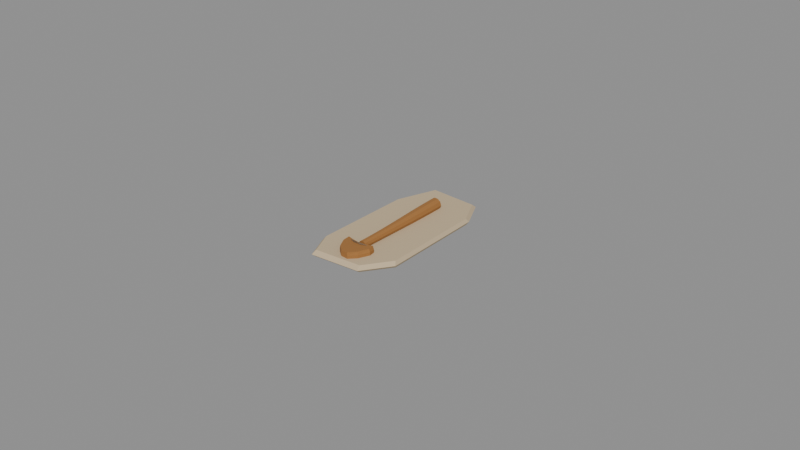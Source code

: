 # Source: source.blend  (saved by Blender 4.3.34; exported with 4.5.12 LTS)
import bpy
from mathutils import Matrix  # noqa: F401  (used for matrix-valued properties, if any)

bpy.ops.wm.read_factory_settings(use_empty=True)
scene = bpy.context.scene
scene.name = 'Scene'

# ---- collections
col_export = bpy.data.collections.new('EXPORT'); scene.collection.children.link(col_export)

# ---- materials (node trees are filled in below, after node groups)
mat_light = bpy.data.materials.new('light')
mat_light.use_backface_culling = True
mat_light.diffuse_color = (0.5776, 0.4508, 0.2831, 1.0)
mat_light.roughness = 0.85
mat_fossil = bpy.data.materials.new('fossil')
mat_fossil.use_backface_culling = True
mat_fossil.diffuse_color = (0.3515, 0.1529, 0.0382, 1.0)
mat_fossil.roughness = 0.85
mat_dark = bpy.data.materials.new('dark')
mat_dark.use_backface_culling = True
mat_dark.diffuse_color = (0.1651, 0.107, 0.06125, 1.0)
mat_dark.roughness = 0.85

# ---- material node trees
mat_light.use_nodes = True; mat_light.node_tree.nodes.clear()
_N = mat_light.node_tree.nodes; _L = mat_light.node_tree.links
n0 = _N.new('ShaderNodeBsdfPrincipled'); n0.name = 'Principled BSDF'; n0.location = (0, 0)
n0.inputs[0].default_value = (0.5776, 0.4508, 0.2831, 1.0)
n0.inputs[2].default_value = 0.85
n1 = _N.new('ShaderNodeOutputMaterial'); n1.name = 'Material Output'; n1.location = (0, 0)
_L.new(n0.outputs[0], n1.inputs[0])
n1.is_active_output = True
mat_fossil.use_nodes = True; mat_fossil.node_tree.nodes.clear()
_N = mat_fossil.node_tree.nodes; _L = mat_fossil.node_tree.links
n0 = _N.new('ShaderNodeBsdfPrincipled'); n0.name = 'Principled BSDF'; n0.location = (0, 0)
n0.inputs[0].default_value = (0.3515, 0.1529, 0.0382, 1.0)
n0.inputs[2].default_value = 0.85
n1 = _N.new('ShaderNodeOutputMaterial'); n1.name = 'Material Output'; n1.location = (0, 0)
_L.new(n0.outputs[0], n1.inputs[0])
n1.is_active_output = True
mat_dark.use_nodes = True; mat_dark.node_tree.nodes.clear()
_N = mat_dark.node_tree.nodes; _L = mat_dark.node_tree.links
n0 = _N.new('ShaderNodeBsdfPrincipled'); n0.name = 'Principled BSDF'; n0.location = (0, 0)
n0.inputs[0].default_value = (0.1651, 0.107, 0.06125, 1.0)
n0.inputs[2].default_value = 0.85
n1 = _N.new('ShaderNodeOutputMaterial'); n1.name = 'Material Output'; n1.location = (0, 0)
_L.new(n0.outputs[0], n1.inputs[0])
n1.is_active_output = True

# ---- meshes
me_illustrative_sediment_support_mesh = bpy.data.meshes.new('illustrative_sediment_support-mesh')
me_illustrative_sediment_support_mesh.from_pydata([(-0.01248, -0.01848, 0.0), (-0.008986, -0.0264, 0.0), (0.00649, -0.02534, 0.0), (0.01248, -0.0169, 0.0), (0.01198, 0.01637, 0.0), (0.007738, 0.02534, 0.0), (-0.007488, 0.0264, 0.0), (-0.01223, 0.01373, 0.0), (-0.013, -0.01925, 0.0009), (-0.00936, -0.0275, 0.0009), (0.00676, -0.0264, 0.0009), (0.013, -0.0176, 0.0009), (0.01248, 0.01705, 0.0009), (0.00806, 0.0264, 0.0009), (-0.0078, 0.0275, 0.0009), (-0.01274, 0.0143, 0.0009), (-0.01235, -0.01829, 0.002), (-0.008892, -0.02613, 0.002), (0.006422, -0.02508, 0.002), (0.01235, -0.01672, 0.002), (0.01186, 0.0162, 0.002), (0.007657, 0.02508, 0.002), (-0.00741, 0.02613, 0.002), (-0.0121, 0.01359, 0.002)], [], [(7, 6, 5, 4, 3, 2, 1, 0), (0, 1, 9, 8), (1, 2, 10, 9), (2, 3, 11, 10), (3, 4, 12, 11), (4, 5, 13, 12), (5, 6, 14, 13), (6, 7, 15, 14), (7, 0, 8, 15), (8, 9, 17, 16), (9, 10, 18, 17), (10, 11, 19, 18), (11, 12, 20, 19), (12, 13, 21, 20), (13, 14, 22, 21), (14, 15, 23, 22), (15, 8, 16, 23), (16, 17, 18, 19, 20, 21, 22, 23)])
me_illustrative_sediment_support_mesh.materials.append(mat_light)
me_illustrative_sediment_support_mesh.update()
me_mineralized_stalk_mesh = bpy.data.meshes.new('mineralized_stalk-mesh')
me_mineralized_stalk_mesh.from_pydata([(0.001949, 0.01705, 0.003), (0.001577, 0.01704, 0.004146), (0.0006024, 0.01701, 0.004855), (-0.0006024, 0.01699, 0.004855), (-0.001577, 0.01696, 0.004146), (-0.001949, 0.01695, 0.003), (-0.001577, 0.01696, 0.001854), (-0.0006024, 0.01699, 0.001145), (0.0006024, 0.01701, 0.001145), (0.001577, 0.01704, 0.001854), (0.001993, 0.01492, 0.003), (0.001622, 0.01491, 0.004142), (0.0006502, 0.01489, 0.004848), (-0.0005505, 0.01486, 0.004848), (-0.001522, 0.01484, 0.004142), (-0.001893, 0.01483, 0.003), (-0.001522, 0.01484, 0.001858), (-0.0005505, 0.01486, 0.001152), (0.0006502, 0.01489, 0.001152), (0.001622, 0.01491, 0.001858), (0.002022, 0.01279, 0.003), (0.001655, 0.01279, 0.004131), (0.0006932, 0.01276, 0.004829), (-0.0004952, 0.01274, 0.004829), (-0.001457, 0.01271, 0.004131), (-0.001824, 0.01271, 0.003), (-0.001457, 0.01271, 0.001869), (-0.0004952, 0.01274, 0.001171), (0.0006932, 0.01276, 0.001171), (0.001655, 0.01279, 0.001869), (0.002037, 0.01067, 0.003), (0.001676, 0.01066, 0.004112), (0.0007307, 0.01064, 0.004798), (-0.0004377, 0.01061, 0.004798), (-0.001383, 0.01059, 0.004112), (-0.001744, 0.01058, 0.003), (-0.001383, 0.01059, 0.001888), (-0.0004377, 0.01061, 0.001202), (0.0007307, 0.01064, 0.001202), (0.001676, 0.01066, 0.001888), (0.002039, 0.008538, 0.003), (0.001686, 0.008531, 0.004086), (0.0007626, 0.008512, 0.004757), (-0.000379, 0.008488, 0.004757), (-0.001303, 0.008469, 0.004086), (-0.001655, 0.008462, 0.003), (-0.001303, 0.008469, 0.001914), (-0.000379, 0.008488, 0.001243), (0.0007626, 0.008512, 0.001243), (0.001686, 0.008531, 0.001914), (0.002028, 0.006409, 0.003), (0.001686, 0.006403, 0.004055), (0.0007885, 0.006386, 0.004707), (-0.0003204, 0.006364, 0.004707), (-0.001217, 0.006347, 0.004055), (-0.00156, 0.006341, 0.003), (-0.001217, 0.006347, 0.001945), (-0.0003204, 0.006364, 0.001293), (0.0007885, 0.006386, 0.001293), (0.001686, 0.006403, 0.001945), (0.002006, 0.00428, 0.003), (0.001675, 0.004274, 0.004019), (0.0008084, 0.004259, 0.004649), (-0.0002631, 0.004241, 0.004649), (-0.00113, 0.004226, 0.004019), (-0.001461, 0.00422, 0.003), (-0.00113, 0.004226, 0.001981), (-0.0002631, 0.004241, 0.001351), (0.0008084, 0.004259, 0.001351), (0.001675, 0.004274, 0.001981), (0.001975, 0.00215, 0.003), (0.001657, 0.002145, 0.003981), (0.0008225, 0.002133, 0.004587), (-0.0002085, 0.002117, 0.004587), (-0.001042, 0.002105, 0.003981), (-0.001361, 0.0021, 0.003), (-0.001042, 0.002105, 0.002019), (-0.0002085, 0.002117, 0.001413), (0.0008225, 0.002133, 0.001413), (0.001657, 0.002145, 0.002019), (0.001936, 2.029e-05, 0.003), (0.001631, 1.641e-05, 0.00394), (0.000831, 6.269e-06, 0.004522), (-0.0001578, -6.269e-06, 0.004522), (-0.0009577, -1.641e-05, 0.00394), (-0.001263, -2.029e-05, 0.003), (-0.0009577, -1.641e-05, 0.00206), (-0.0001578, -6.269e-06, 0.001478), (0.000831, 6.269e-06, 0.001478), (0.001631, 1.641e-05, 0.00206), (0.001893, -0.00211, 0.003), (0.0016, -0.002112, 0.0039), (0.0008342, -0.00212, 0.004457), (-0.0001124, -0.00213, 0.004457), (-0.0008782, -0.002138, 0.0039), (-0.001171, -0.00214, 0.003), (-0.0008782, -0.002138, 0.0021), (-0.0001124, -0.00213, 0.001543), (0.0008342, -0.00212, 0.001543), (0.0016, -0.002112, 0.0021), (0.001846, -0.004239, 0.003), (0.001566, -0.004241, 0.003862), (0.0008326, -0.004247, 0.004394), (-7.343e-05, -0.004253, 0.004394), (-0.0008064, -0.004259, 0.003862), (-0.001086, -0.004261, 0.003), (-0.0008064, -0.004259, 0.002138), (-7.343e-05, -0.004253, 0.001606), (0.0008326, -0.004247, 0.001606), (0.001566, -0.004241, 0.002138), (0.001798, -0.006369, 0.003), (0.001529, -0.00637, 0.003826), (0.0008267, -0.006373, 0.004337), (-4.198e-05, -0.006377, 0.004337), (-0.0007447, -0.00638, 0.003826), (-0.001013, -0.006381, 0.003), (-0.0007447, -0.00638, 0.002174), (-4.198e-05, -0.006377, 0.001663), (0.0008267, -0.006373, 0.001663), (0.001529, -0.00637, 0.002174), (0.001752, -0.008498, 0.003), (0.001493, -0.008498, 0.003795), (0.0008169, -0.008499, 0.004286), (-1.895e-05, -0.008501, 0.004286), (-0.0006952, -0.008502, 0.003795), (-0.0009535, -0.008502, 0.003), (-0.0006952, -0.008502, 0.002205), (-1.895e-05, -0.008501, 0.001714), (0.0008169, -0.008499, 0.001714), (0.001493, -0.008498, 0.002205), (0.001708, -0.01063, 0.003), (0.001458, -0.01063, 0.003769), (0.0008039, -0.01063, 0.004245), (-5.086e-06, -0.01062, 0.004245), (-0.0006596, -0.01062, 0.003769), (-0.0009096, -0.01062, 0.003), (-0.0006596, -0.01062, 0.002231), (-5.086e-06, -0.01062, 0.001755), (0.0008039, -0.01063, 0.001755), (0.001458, -0.01063, 0.002231), (0.00167, -0.01276, 0.003), (0.001426, -0.01275, 0.00375), (0.0007881, -0.01275, 0.004214), (-9.063e-07, -0.01275, 0.004214), (-0.0006392, -0.01275, 0.00375), (-0.000883, -0.01274, 0.003), (-0.0006392, -0.01275, 0.00225), (-9.063e-07, -0.01275, 0.001786), (0.0007881, -0.01275, 0.001786), (0.001426, -0.01275, 0.00225), (0.001638, -0.01488, 0.003), (0.001398, -0.01488, 0.003739), (0.00077, -0.01488, 0.004195), (-6.706e-06, -0.01487, 0.004195), (-0.0006351, -0.01487, 0.003739), (-0.0008751, -0.01487, 0.003), (-0.0006351, -0.01487, 0.002261), (-6.706e-06, -0.01487, 0.001805), (0.00077, -0.01488, 0.001805), (0.001398, -0.01488, 0.002261), (0.001614, -0.01701, 0.003), (0.001375, -0.01701, 0.003735), (0.00075, -0.017, 0.004189), (-2.254e-05, -0.017, 0.004189), (-0.0006475, -0.01699, 0.003735), (-0.0008862, -0.01699, 0.003), (-0.0006475, -0.01699, 0.002265), (-2.254e-05, -0.017, 0.001811), (0.00075, -0.017, 0.001811), (0.001375, -0.01701, 0.002265)], [], [(9, 8, 7, 6, 5, 4, 3, 2, 1, 0), (0, 1, 11, 10), (1, 2, 12, 11), (2, 3, 13, 12), (3, 4, 14, 13), (4, 5, 15, 14), (5, 6, 16, 15), (6, 7, 17, 16), (7, 8, 18, 17), (8, 9, 19, 18), (9, 0, 10, 19), (10, 11, 21, 20), (11, 12, 22, 21), (12, 13, 23, 22), (13, 14, 24, 23), (14, 15, 25, 24), (15, 16, 26, 25), (16, 17, 27, 26), (17, 18, 28, 27), (18, 19, 29, 28), (19, 10, 20, 29), (20, 21, 31, 30), (21, 22, 32, 31), (22, 23, 33, 32), (23, 24, 34, 33), (24, 25, 35, 34), (25, 26, 36, 35), (26, 27, 37, 36), (27, 28, 38, 37), (28, 29, 39, 38), (29, 20, 30, 39), (30, 31, 41, 40), (31, 32, 42, 41), (32, 33, 43, 42), (33, 34, 44, 43), (34, 35, 45, 44), (35, 36, 46, 45), (36, 37, 47, 46), (37, 38, 48, 47), (38, 39, 49, 48), (39, 30, 40, 49), (40, 41, 51, 50), (41, 42, 52, 51), (42, 43, 53, 52), (43, 44, 54, 53), (44, 45, 55, 54), (45, 46, 56, 55), (46, 47, 57, 56), (47, 48, 58, 57), (48, 49, 59, 58), (49, 40, 50, 59), (50, 51, 61, 60), (51, 52, 62, 61), (52, 53, 63, 62), (53, 54, 64, 63), (54, 55, 65, 64), (55, 56, 66, 65), (56, 57, 67, 66), (57, 58, 68, 67), (58, 59, 69, 68), (59, 50, 60, 69), (60, 61, 71, 70), (61, 62, 72, 71), (62, 63, 73, 72), (63, 64, 74, 73), (64, 65, 75, 74), (65, 66, 76, 75), (66, 67, 77, 76), (67, 68, 78, 77), (68, 69, 79, 78), (69, 60, 70, 79), (70, 71, 81, 80), (71, 72, 82, 81), (72, 73, 83, 82), (73, 74, 84, 83), (74, 75, 85, 84), (75, 76, 86, 85), (76, 77, 87, 86), (77, 78, 88, 87), (78, 79, 89, 88), (79, 70, 80, 89), (80, 81, 91, 90), (81, 82, 92, 91), (82, 83, 93, 92), (83, 84, 94, 93), (84, 85, 95, 94), (85, 86, 96, 95), (86, 87, 97, 96), (87, 88, 98, 97), (88, 89, 99, 98), (89, 80, 90, 99), (90, 91, 101, 100), (91, 92, 102, 101), (92, 93, 103, 102), (93, 94, 104, 103), (94, 95, 105, 104), (95, 96, 106, 105), (96, 97, 107, 106), (97, 98, 108, 107), (98, 99, 109, 108), (99, 90, 100, 109), (100, 101, 111, 110), (101, 102, 112, 111), (102, 103, 113, 112), (103, 104, 114, 113), (104, 105, 115, 114), (105, 106, 116, 115), (106, 107, 117, 116), (107, 108, 118, 117), (108, 109, 119, 118), (109, 100, 110, 119), (110, 111, 121, 120), (111, 112, 122, 121), (112, 113, 123, 122), (113, 114, 124, 123), (114, 115, 125, 124), (115, 116, 126, 125), (116, 117, 127, 126), (117, 118, 128, 127), (118, 119, 129, 128), (119, 110, 120, 129), (120, 121, 131, 130), (121, 122, 132, 131), (122, 123, 133, 132), (123, 124, 134, 133), (124, 125, 135, 134), (125, 126, 136, 135), (126, 127, 137, 136), (127, 128, 138, 137), (128, 129, 139, 138), (129, 120, 130, 139), (130, 131, 141, 140), (131, 132, 142, 141), (132, 133, 143, 142), (133, 134, 144, 143), (134, 135, 145, 144), (135, 136, 146, 145), (136, 137, 147, 146), (137, 138, 148, 147), (138, 139, 149, 148), (139, 130, 140, 149), (140, 141, 151, 150), (141, 142, 152, 151), (142, 143, 153, 152), (143, 144, 154, 153), (144, 145, 155, 154), (145, 146, 156, 155), (146, 147, 157, 156), (147, 148, 158, 157), (148, 149, 159, 158), (149, 140, 150, 159), (150, 151, 161, 160), (151, 152, 162, 161), (152, 153, 163, 162), (153, 154, 164, 163), (154, 155, 165, 164), (155, 156, 166, 165), (156, 157, 167, 166), (157, 158, 168, 167), (158, 159, 169, 168), (159, 150, 160, 169), (160, 161, 162, 163, 164, 165, 166, 167, 168, 169)])
me_mineralized_stalk_mesh.materials.append(mat_fossil)
me_mineralized_stalk_mesh.update()
me_compressed_convex_cap_mesh = bpy.data.meshes.new('compressed_convex_cap-mesh')
me_compressed_convex_cap_mesh.from_pydata([(-0.005, -0.017, 0.002), (-0.0048, -0.0195, 0.002), (-0.0031, -0.0226, 0.002), (-0.001, -0.0243, 0.002), (0.0014, -0.0245, 0.002), (0.0035, -0.0224, 0.002), (0.005, -0.019, 0.002), (0.0047, -0.017, 0.002), (0.0025, -0.0176, 0.002), (0.0, -0.018, 0.002), (-0.0025, -0.0176, 0.002), (-0.005, -0.017, 0.003), (-0.0048, -0.0195, 0.003), (-0.0031, -0.0226, 0.003), (-0.001, -0.0243, 0.003), (0.0014, -0.0245, 0.003), (0.0035, -0.0224, 0.003), (0.005, -0.019, 0.003), (0.0047, -0.017, 0.003), (0.0025, -0.0176, 0.003), (0.0, -0.018, 0.003), (-0.0025, -0.0176, 0.003), (-0.00465, -0.017, 0.004), (-0.004464, -0.0195, 0.004), (-0.002883, -0.0226, 0.004), (-0.00093, -0.0243, 0.004), (0.001302, -0.0245, 0.004), (0.003255, -0.0224, 0.004), (0.00465, -0.019, 0.004), (0.004371, -0.017, 0.004), (0.002325, -0.0176, 0.004), (0.0, -0.018, 0.004), (-0.002325, -0.0176, 0.004)], [], [(10, 9, 8, 7, 6, 5, 4, 3, 2, 1, 0), (0, 1, 12, 11), (1, 2, 13, 12), (2, 3, 14, 13), (3, 4, 15, 14), (4, 5, 16, 15), (5, 6, 17, 16), (6, 7, 18, 17), (7, 8, 19, 18), (8, 9, 20, 19), (9, 10, 21, 20), (10, 0, 11, 21), (11, 12, 23, 22), (12, 13, 24, 23), (13, 14, 25, 24), (14, 15, 26, 25), (15, 16, 27, 26), (16, 17, 28, 27), (17, 18, 29, 28), (18, 19, 30, 29), (19, 20, 31, 30), (20, 21, 32, 31), (21, 11, 22, 32), (22, 23, 24, 25, 26, 27, 28, 29, 30, 31, 32)])
me_compressed_convex_cap_mesh.materials.append(mat_fossil)
me_compressed_convex_cap_mesh.update()
me_shallow_exposed_gill_relief_mesh = bpy.data.meshes.new('shallow_exposed_gill_relief-mesh')
me_shallow_exposed_gill_relief_mesh.from_pydata([(-0.004149, -0.01724, 0.0031), (-0.004254, -0.01732, 0.003204), (-0.004251, -0.01746, 0.0031), (-0.004146, -0.01738, 0.002996), (-0.002541, -0.01796, 0.0041), (-0.002645, -0.01808, 0.004243), (-0.002667, -0.01824, 0.0041), (-0.002563, -0.01812, 0.003957), (-0.001013, -0.01872, 0.0042), (-0.001055, -0.0188, 0.00429), (-0.001087, -0.01888, 0.0042), (-0.001045, -0.0188, 0.00411), (-0.003086, -0.01725, 0.0031), (-0.003209, -0.01731, 0.003198), (-0.003214, -0.01745, 0.0031), (-0.003091, -0.01739, 0.003002), (-0.001875, -0.01797, 0.0041), (-0.002, -0.01807, 0.004239), (-0.002031, -0.01823, 0.0041), (-0.001906, -0.01813, 0.003961), (-0.0007412, -0.01872, 0.0042), (-0.0007932, -0.0188, 0.00429), (-0.0008338, -0.01888, 0.0042), (-0.0007818, -0.0188, 0.00411), (-0.002018, -0.01726, 0.0031), (-0.002159, -0.01729, 0.003189), (-0.002182, -0.01744, 0.0031), (-0.002041, -0.01741, 0.003011), (-0.0012, -0.01799, 0.0041), (-0.001352, -0.01805, 0.004233), (-0.001404, -0.01821, 0.0041), (-0.001252, -0.01815, 0.003967), (-0.0004648, -0.01873, 0.0042), (-0.0005314, -0.01879, 0.00429), (-0.0005852, -0.01887, 0.0042), (-0.0005186, -0.01881, 0.00411), (-0.0009441, -0.01729, 0.0031), (-0.001093, -0.01727, 0.003178), (-0.001156, -0.01741, 0.0031), (-0.001007, -0.01743, 0.003022), (-0.0005192, -0.01803, 0.0041), (-0.0006907, -0.01803, 0.004225), (-0.0007828, -0.01817, 0.0041), (-0.0006113, -0.01817, 0.003975), (-0.0001838, -0.01876, 0.0042), (-0.0002679, -0.01879, 0.004289), (-0.0003412, -0.01884, 0.0042), (-0.0002571, -0.01881, 0.004111), (0.00012, -0.01735, 0.0031), (7.348e-21, -0.01725, 0.003172), (-0.00012, -0.01735, 0.0031), (-2.204e-20, -0.01745, 0.003028), (0.00015, -0.0181, 0.0041), (9.185e-21, -0.01801, 0.00422), (-0.00015, -0.0181, 0.0041), (-2.755e-20, -0.01819, 0.00398), (9e-05, -0.0188, 0.0042), (5.511e-21, -0.01879, 0.004289), (-9e-05, -0.0188, 0.0042), (-1.653e-20, -0.01881, 0.004111), (0.001156, -0.01741, 0.0031), (0.001093, -0.01727, 0.003178), (0.0009441, -0.01729, 0.0031), (0.001007, -0.01743, 0.003022), (0.0007828, -0.01817, 0.0041), (0.0006907, -0.01803, 0.004225), (0.0005192, -0.01803, 0.0041), (0.0006113, -0.01817, 0.003975), (0.0003412, -0.01884, 0.0042), (0.0002679, -0.01879, 0.004289), (0.0001838, -0.01876, 0.0042), (0.0002571, -0.01881, 0.004111), (0.002182, -0.01744, 0.0031), (0.002159, -0.01729, 0.003189), (0.002018, -0.01726, 0.0031), (0.002041, -0.01741, 0.003011), (0.001404, -0.01821, 0.0041), (0.001352, -0.01805, 0.004233), (0.0012, -0.01799, 0.0041), (0.001252, -0.01815, 0.003967), (0.0005852, -0.01887, 0.0042), (0.0005314, -0.01879, 0.00429), (0.0004648, -0.01873, 0.0042), (0.0005186, -0.01881, 0.00411), (0.003214, -0.01745, 0.0031), (0.003209, -0.01731, 0.003198), (0.003086, -0.01725, 0.0031), (0.003091, -0.01739, 0.003002), (0.002031, -0.01823, 0.0041), (0.002, -0.01807, 0.004239), (0.001875, -0.01797, 0.0041), (0.001906, -0.01813, 0.003961), (0.0008338, -0.01888, 0.0042), (0.0007932, -0.0188, 0.00429), (0.0007412, -0.01872, 0.0042), (0.0007818, -0.0188, 0.00411), (0.004251, -0.01746, 0.0031), (0.004254, -0.01732, 0.003204), (0.004149, -0.01724, 0.0031), (0.004146, -0.01738, 0.002996), (0.002667, -0.01824, 0.0041), (0.002645, -0.01808, 0.004243), (0.002541, -0.01796, 0.0041), (0.002563, -0.01812, 0.003957), (0.001087, -0.01888, 0.0042), (0.001055, -0.0188, 0.00429), (0.001013, -0.01872, 0.0042), (0.001045, -0.0188, 0.00411)], [], [(3, 2, 1, 0), (0, 1, 5, 4), (1, 2, 6, 5), (2, 3, 7, 6), (3, 0, 4, 7), (4, 5, 9, 8), (5, 6, 10, 9), (6, 7, 11, 10), (7, 4, 8, 11), (8, 9, 10, 11), (15, 14, 13, 12), (12, 13, 17, 16), (13, 14, 18, 17), (14, 15, 19, 18), (15, 12, 16, 19), (16, 17, 21, 20), (17, 18, 22, 21), (18, 19, 23, 22), (19, 16, 20, 23), (20, 21, 22, 23), (27, 26, 25, 24), (24, 25, 29, 28), (25, 26, 30, 29), (26, 27, 31, 30), (27, 24, 28, 31), (28, 29, 33, 32), (29, 30, 34, 33), (30, 31, 35, 34), (31, 28, 32, 35), (32, 33, 34, 35), (39, 38, 37, 36), (36, 37, 41, 40), (37, 38, 42, 41), (38, 39, 43, 42), (39, 36, 40, 43), (40, 41, 45, 44), (41, 42, 46, 45), (42, 43, 47, 46), (43, 40, 44, 47), (44, 45, 46, 47), (51, 50, 49, 48), (48, 49, 53, 52), (49, 50, 54, 53), (50, 51, 55, 54), (51, 48, 52, 55), (52, 53, 57, 56), (53, 54, 58, 57), (54, 55, 59, 58), (55, 52, 56, 59), (56, 57, 58, 59), (63, 62, 61, 60), (60, 61, 65, 64), (61, 62, 66, 65), (62, 63, 67, 66), (63, 60, 64, 67), (64, 65, 69, 68), (65, 66, 70, 69), (66, 67, 71, 70), (67, 64, 68, 71), (68, 69, 70, 71), (75, 74, 73, 72), (72, 73, 77, 76), (73, 74, 78, 77), (74, 75, 79, 78), (75, 72, 76, 79), (76, 77, 81, 80), (77, 78, 82, 81), (78, 79, 83, 82), (79, 76, 80, 83), (80, 81, 82, 83), (87, 86, 85, 84), (84, 85, 89, 88), (85, 86, 90, 89), (86, 87, 91, 90), (87, 84, 88, 91), (88, 89, 93, 92), (89, 90, 94, 93), (90, 91, 95, 94), (91, 88, 92, 95), (92, 93, 94, 95), (99, 98, 97, 96), (96, 97, 101, 100), (97, 98, 102, 101), (98, 99, 103, 102), (99, 96, 100, 103), (100, 101, 105, 104), (101, 102, 106, 105), (102, 103, 107, 106), (103, 100, 104, 107), (104, 105, 106, 107)])
me_shallow_exposed_gill_relief_mesh.materials.append(mat_dark)
me_shallow_exposed_gill_relief_mesh.update()

# ---- objects
ob_gondwanagaricites = bpy.data.objects.new('gondwanagaricites', None)
ob_illustrative_sediment_support = bpy.data.objects.new('illustrative_sediment_support', me_illustrative_sediment_support_mesh)
ob_mineralized_stalk = bpy.data.objects.new('mineralized_stalk', me_mineralized_stalk_mesh)
ob_compressed_convex_cap = bpy.data.objects.new('compressed_convex_cap', me_compressed_convex_cap_mesh)
ob_shallow_exposed_gill_relief = bpy.data.objects.new('shallow_exposed_gill_relief', me_shallow_exposed_gill_relief_mesh)

# ---- transforms, parenting, visibility, modifiers, constraints
ob_gondwanagaricites.location = (0.0, 0.0, 0.0)
ob_illustrative_sediment_support.parent = ob_gondwanagaricites
ob_illustrative_sediment_support.location = (0.0, 0.0, 0.0)
ob_mineralized_stalk.parent = ob_gondwanagaricites
ob_mineralized_stalk.location = (0.0, 0.0, 0.0)
ob_compressed_convex_cap.parent = ob_gondwanagaricites
ob_compressed_convex_cap.location = (0.0, 0.0, 0.0)
ob_shallow_exposed_gill_relief.parent = ob_gondwanagaricites
ob_shallow_exposed_gill_relief.location = (0.0, 0.0, 0.0)

# ---- collection membership
col_export.objects.link(ob_gondwanagaricites)
col_export.objects.link(ob_illustrative_sediment_support)
col_export.objects.link(ob_mineralized_stalk)
col_export.objects.link(ob_compressed_convex_cap)
col_export.objects.link(ob_shallow_exposed_gill_relief)

# ---- scene / render settings (as saved in the file)
scene.frame_start = 1; scene.frame_end = 250; scene.frame_set(1)
scene.render.engine = 'BLENDER_EEVEE_NEXT'
bpy.context.view_layer.update()

# ---- added for rendering (the .blend has no active camera and no usable light): camera, sun + grey world if the file has none
cam_auto = bpy.data.cameras.new('AutoCamera')
cam_auto.lens = 50.0
cam_auto.sensor_width = 36.0
cam_auto.clip_end = 1000.0
ob_auto_camera = bpy.data.objects.new('AutoCamera', cam_auto)
scene.collection.objects.link(ob_auto_camera)
ob_auto_camera.location = (0.185045, -0.222054, 0.150463)
ob_auto_camera.rotation_euler = (1.09748, -7.21219e-08, 0.694738)
scene.camera = ob_auto_camera
light_auto_sun = bpy.data.lights.new('AutoSun', 'SUN')
light_auto_sun.energy = 3.0
light_auto_sun.angle = 0.0523599
ob_auto_sun = bpy.data.objects.new('AutoSun', light_auto_sun)
scene.collection.objects.link(ob_auto_sun)
ob_auto_sun.rotation_euler = (0.872665, 0.174533, 0.523599)
if scene.world is None:
    world_auto = bpy.data.worlds.new('AutoWorld')
    world_auto.color = (0.3, 0.3, 0.3)
    scene.world = world_auto
bpy.context.view_layer.update()
